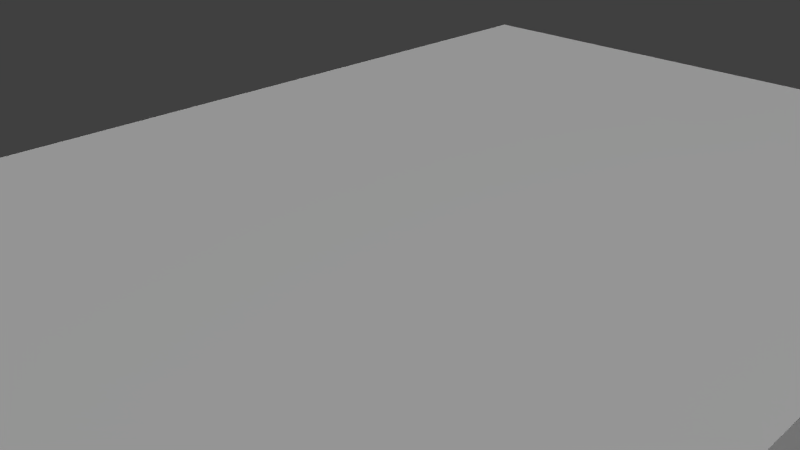 # Source: 02_laugh_out_loud_joke_book.blend  (saved by Blender 2.76.0; exported with 4.5.12 LTS)
import bpy
from mathutils import Matrix  # noqa: F401  (used for matrix-valued properties, if any)

bpy.ops.wm.read_factory_settings(use_empty=True)
scene = bpy.context.scene
scene.name = 'Scene'

# ---- collections
col_collection_1 = bpy.data.collections.new('Collection 1'); scene.collection.children.link(col_collection_1)

# ---- materials (node trees are filled in below, after node groups)
mat_material_002 = bpy.data.materials.new('Material.002')
mat_material_002.alpha_threshold = 0.0
mat_material_002.use_transparent_shadow = False
mat_material_002.roughness = 0.5
mat_material_002.specular_intensity = 0.08621

# ---- material node trees

# ---- world
world_world = bpy.data.worlds.new('World'); scene.world = world_world
world_world.color = (0.05088, 0.05088, 0.05088)
world_world.use_sun_shadow = False
world_world.sun_shadow_jitter_overblur = 0.0
world_world.cycles.sampling_method = 'MANUAL'
world_world.cycles.sample_map_resolution = 256

# ---- cameras
cam_camera = bpy.data.cameras.new('Camera')
cam_camera.clip_end = 100.0
cam_camera.lens = 35.0
cam_camera.sensor_width = 32.0
cam_camera.sensor_height = 18.0
cam_camera.ortho_scale = 7.314
cam_camera.dof.focus_distance = 0.0
cam_camera.dof.aperture_fstop = 128.0

# ---- lights
light_hemi_001 = bpy.data.lights.new('Hemi.001', 'SUN')
light_hemi_001.transmission_factor = 0.0
light_hemi_001.angle = 0.1993
light_hemi_001.energy = 1.0
light_hemi_001.shadow_buffer_clip_start = 0.5
light_hemi_001.shadow_soft_size = 0.1
light_hemi_001.shadow_cascade_max_distance = 1000.0
light_hemi_001.cycles.use_multiple_importance_sampling = False
light_point_001 = bpy.data.lights.new('Point.001', 'POINT')
light_point_001.transmission_factor = 0.0
light_point_001.energy = 100.0
light_point_001.shadow_buffer_clip_start = 0.5
light_point_001.shadow_soft_size = 10.0
light_point_001.shadow_maximum_resolution = 0.006
light_point_001.use_absolute_resolution = True
light_point_001.cycles.use_multiple_importance_sampling = False
light_point = bpy.data.lights.new('Point', 'POINT')
light_point.transmission_factor = 0.0
light_point.energy = 100.0
light_point.shadow_buffer_clip_start = 0.5
light_point.shadow_soft_size = 10.0
light_point.shadow_maximum_resolution = 0.006
light_point.use_absolute_resolution = True
light_point.cycles.use_multiple_importance_sampling = False
light_hemi = bpy.data.lights.new('Hemi', 'SUN')
light_hemi.transmission_factor = 0.0
light_hemi.angle = 2.942
light_hemi.energy = 1.0
light_hemi.shadow_buffer_clip_start = 0.5
light_hemi.shadow_soft_size = 10.0
light_hemi.shadow_cascade_max_distance = 1000.0
light_hemi.cycles.use_multiple_importance_sampling = False

# ---- meshes
me_cube_002 = bpy.data.meshes.new('Cube.002')
me_cube_002.from_pydata([(-8.35, -10.0, -0.2), (-8.35, -10.0, 0.2), (-8.35, 10.0, -0.2), (-8.35, 10.0, 0.2), (8.35, -10.0, -0.2), (8.35, -10.0, 0.2), (8.35, 10.0, -0.2), (8.35, 10.0, 0.2)], [], [(1, 3, 2, 0), (3, 7, 6, 2), (7, 5, 4, 6), (5, 1, 0, 4), (0, 2, 6, 4), (5, 7, 3, 1)])
_uv = me_cube_002.uv_layers.new(name='UVMap')
_uv.uv.foreach_set('vector', [0.3858, 0.4376, 0.3858, 0.9802, 0.3691, 0.9802, 0.3691, 0.4376, 0.7693, 0.9772, 0.7693, 0.7198, 0.7452, 0.7198, 0.7452, 0.9772, 0.7696, 0.6349, 0.7696, 0.9783, 0.75, 0.9783, 0.75, 0.6349, 0.7734, 0.7206, 0.7734, 0.978, 0.7445, 0.978, 0.7445, 0.7206, 0.7238, 0.4349, 0.7238, 0.9795, 0.3997, 0.9795, 0.3997, 0.4349, 0.3545, 0.4349, 0.3545, 0.9795, 0.02849, 0.9795, 0.02849, 0.4349])
me_cube_002.materials.append(mat_material_002)
me_cube_002.use_remesh_preserve_volume = False
me_cube_002.use_remesh_preserve_attributes = False
me_cube_002.use_mirror_vertex_groups = False
me_cube_002.update()

# ---- objects
ob_02_laugh_out_loud_joke_book = bpy.data.objects.new('02_laugh_out_loud_joke_book', me_cube_002)
ob_hemi_001 = bpy.data.objects.new('Hemi.001', light_hemi_001)
ob_point_001 = bpy.data.objects.new('Point.001', light_point_001)
ob_point = bpy.data.objects.new('Point', light_point)
ob_hemi = bpy.data.objects.new('Hemi', light_hemi)
ob_camera = bpy.data.objects.new('Camera', cam_camera)

# ---- transforms, parenting, visibility, modifiers, constraints
ob_02_laugh_out_loud_joke_book.location = (0.0, 0.0, 0.0)
ob_02_laugh_out_loud_joke_book.scale = (0.6527, 0.89, 2.5)
ob_02_laugh_out_loud_joke_book.lineart.crease_threshold = 0.0
ob_hemi_001.location = (28.08, 0.0, -42.51)
ob_hemi_001.lineart.crease_threshold = 0.0
ob_point_001.location = (11.4, 0.0, 4.922)
ob_point_001.lineart.crease_threshold = 0.0
ob_point.location = (0.0, 0.0, -8.828)
ob_point.lineart.crease_threshold = 0.0
ob_hemi.location = (-1.083, 12.21, 5.811)
ob_hemi.rotation_euler = (3.142, -0.0, 0.0)
ob_hemi.lineart.crease_threshold = 0.0
ob_camera.location = (7.481, -6.508, 5.344)
ob_camera.rotation_euler = (1.109, 0.01082, 0.8149)
ob_camera.lock_rotations_4d = False
ob_camera.empty_display_type = 'ARROWS'
ob_camera.color = (0.0, 0.0, 0.0, 0.0)
ob_camera.display_type = 'WIRE'
ob_camera.lineart.crease_threshold = 0.0

# ---- collection membership
col_collection_1.objects.link(ob_02_laugh_out_loud_joke_book)
col_collection_1.objects.link(ob_hemi_001)
col_collection_1.objects.link(ob_point_001)
col_collection_1.objects.link(ob_point)
col_collection_1.objects.link(ob_hemi)
col_collection_1.objects.link(ob_camera)

# ---- scene / render settings (as saved in the file)
scene.camera = ob_camera
scene.frame_start = 1; scene.frame_end = 250; scene.frame_set(1)
scene.render.engine = 'BLENDER_EEVEE_NEXT'
scene.render.resolution_percentage = 50
scene.render.dither_intensity = 0.0
scene.cycles.use_denoising = False
scene.cycles.samples = 10
scene.cycles.sampling_pattern = 'TABULATED_SOBOL'
scene.cycles.light_sampling_threshold = 0.0
scene.cycles.use_adaptive_sampling = False
scene.cycles.use_light_tree = False
scene.cycles.blur_glossy = 0.0
scene.cycles.pixel_filter_type = 'GAUSSIAN'
scene.cycles.sample_clamp_indirect = 0.0
scene.view_settings.view_transform = 'Standard'
scene.unit_settings.scale_length = 0.01
bpy.context.view_layer.update()
